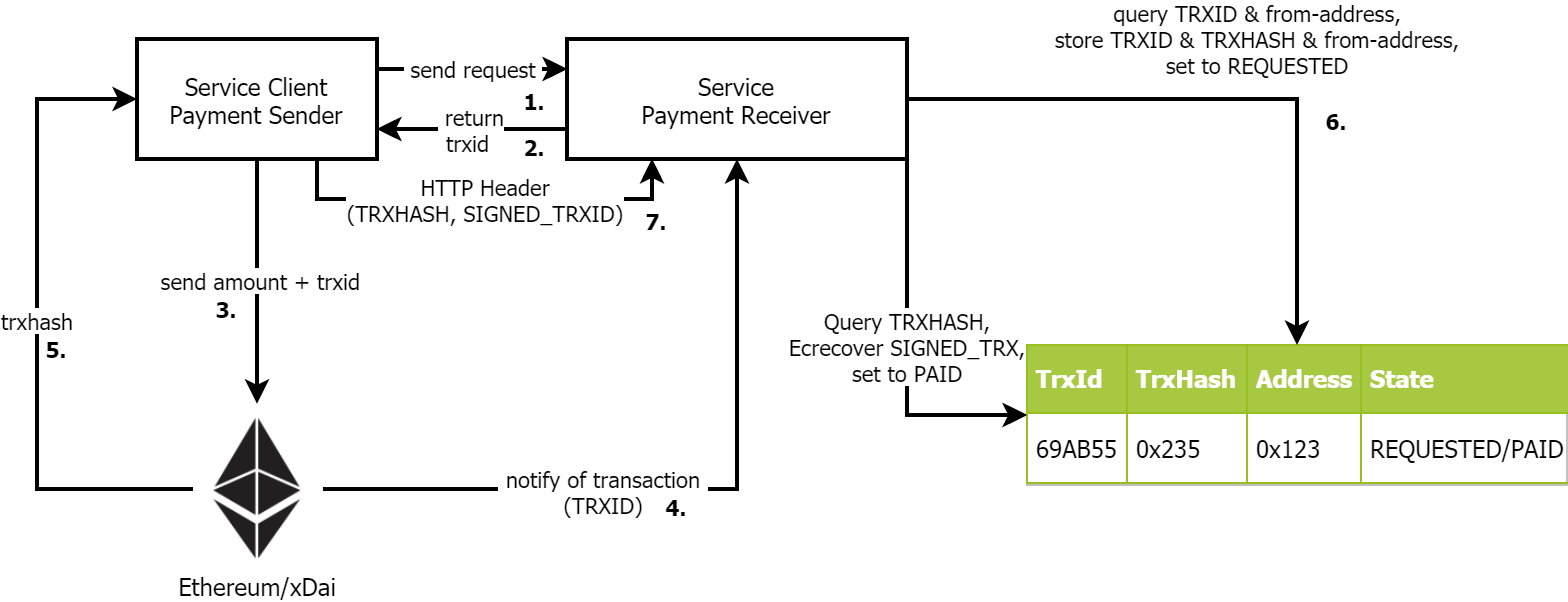

The diagram above was exported from draw.io. Its source (the exported page's mxGraphModel, read from the mxfile embedded in the PNG):
<mxGraphModel dx="1038" dy="547" grid="1" gridSize="10" guides="1" tooltips="1" connect="1" arrows="1" fold="1" page="1" pageScale="1" pageWidth="827" pageHeight="1169" math="0" shadow="0">
  <root>
    <mxCell id="0" />
    <mxCell id="1" parent="0" />
    <mxCell id="zDeT4mMv2E6wOr3Tui4R-3" value="&amp;nbsp;send request&amp;nbsp;" style="edgeStyle=orthogonalEdgeStyle;rounded=0;orthogonalLoop=1;jettySize=auto;html=1;fontFamily=Tahoma;exitX=1;exitY=0.25;exitDx=0;exitDy=0;entryX=0;entryY=0.25;entryDx=0;entryDy=0;" parent="1" source="zDeT4mMv2E6wOr3Tui4R-1" target="zDeT4mMv2E6wOr3Tui4R-2" edge="1">
      <mxGeometry relative="1" as="geometry" />
    </mxCell>
    <mxCell id="Pgv7bsVGC_1CIjoqZEr0-4" value="&amp;nbsp;send amount + trxid" style="edgeStyle=orthogonalEdgeStyle;rounded=0;orthogonalLoop=1;jettySize=auto;html=1;entryX=0.5;entryY=-0.109;entryDx=0;entryDy=0;fontFamily=Tahoma;strokeWidth=2;entryPerimeter=0;" parent="1" source="zDeT4mMv2E6wOr3Tui4R-1" target="CScLF3rbedur8Xp_uvrY-1" edge="1">
      <mxGeometry relative="1" as="geometry">
        <mxPoint x="170.5" y="210" as="targetPoint" />
      </mxGeometry>
    </mxCell>
    <mxCell id="Pgv7bsVGC_1CIjoqZEr0-5" value="&amp;nbsp;HTTP Header &lt;br&gt;(TRXHASH, SIGNED_TRXID)" style="edgeStyle=orthogonalEdgeStyle;rounded=0;orthogonalLoop=1;jettySize=auto;html=1;exitX=0.75;exitY=1;exitDx=0;exitDy=0;entryX=0.25;entryY=1;entryDx=0;entryDy=0;fontFamily=Tahoma;" parent="1" source="zDeT4mMv2E6wOr3Tui4R-1" target="zDeT4mMv2E6wOr3Tui4R-2" edge="1">
      <mxGeometry relative="1" as="geometry">
        <Array as="points">
          <mxPoint x="200" y="140" />
          <mxPoint x="368" y="140" />
        </Array>
      </mxGeometry>
    </mxCell>
    <mxCell id="zDeT4mMv2E6wOr3Tui4R-1" value="Service Client&lt;br&gt;Payment Sender" style="rounded=0;whiteSpace=wrap;html=1;fontFamily=Tahoma;strokeWidth=2;" parent="1" vertex="1">
      <mxGeometry x="110" y="60" width="120" height="60" as="geometry" />
    </mxCell>
    <mxCell id="zDeT4mMv2E6wOr3Tui4R-5" value="&amp;nbsp;&lt;span style=&quot;background-color: rgb(248 , 249 , 250)&quot;&gt;Query TRXHASH, &lt;br&gt;Ecrecover SIGNED_TRX,&lt;br&gt;set to PAID&lt;br&gt;&lt;/span&gt;" style="edgeStyle=orthogonalEdgeStyle;rounded=0;orthogonalLoop=1;jettySize=auto;html=1;fontFamily=Tahoma;entryX=0;entryY=0.5;entryDx=0;entryDy=0;exitX=1;exitY=1;exitDx=0;exitDy=0;" parent="1" source="zDeT4mMv2E6wOr3Tui4R-2" target="Pgv7bsVGC_1CIjoqZEr0-7" edge="1">
      <mxGeometry relative="1" as="geometry">
        <mxPoint x="410" y="220" as="targetPoint" />
        <Array as="points">
          <mxPoint x="495" y="248" />
        </Array>
      </mxGeometry>
    </mxCell>
    <mxCell id="Pgv7bsVGC_1CIjoqZEr0-2" value="&amp;nbsp;return&lt;br&gt;trxid&amp;nbsp;" style="edgeStyle=orthogonalEdgeStyle;rounded=0;orthogonalLoop=1;jettySize=auto;html=1;exitX=0;exitY=0.75;exitDx=0;exitDy=0;entryX=1;entryY=0.75;entryDx=0;entryDy=0;fontFamily=Tahoma;" parent="1" source="zDeT4mMv2E6wOr3Tui4R-2" target="zDeT4mMv2E6wOr3Tui4R-1" edge="1">
      <mxGeometry relative="1" as="geometry" />
    </mxCell>
    <mxCell id="zDeT4mMv2E6wOr3Tui4R-2" value="Service&lt;br&gt;Payment Receiver" style="rounded=0;whiteSpace=wrap;html=1;fontFamily=Tahoma;strokeWidth=2;" parent="1" vertex="1">
      <mxGeometry x="325" y="60" width="170" height="60" as="geometry" />
    </mxCell>
    <mxCell id="Pgv7bsVGC_1CIjoqZEr0-6" value="trxhash" style="edgeStyle=orthogonalEdgeStyle;rounded=0;orthogonalLoop=1;jettySize=auto;html=1;exitX=0;exitY=0.5;exitDx=0;exitDy=0;entryX=0;entryY=0.5;entryDx=0;entryDy=0;fontFamily=Tahoma;strokeWidth=2;" parent="1" target="zDeT4mMv2E6wOr3Tui4R-1" edge="1">
      <mxGeometry relative="1" as="geometry">
        <Array as="points">
          <mxPoint x="60" y="285" />
          <mxPoint x="60" y="90" />
        </Array>
        <mxPoint x="138" y="285" as="sourcePoint" />
      </mxGeometry>
    </mxCell>
    <mxCell id="Pgv7bsVGC_1CIjoqZEr0-13" style="edgeStyle=orthogonalEdgeStyle;rounded=0;orthogonalLoop=1;jettySize=auto;html=1;entryX=0.5;entryY=1;entryDx=0;entryDy=0;fontFamily=Tahoma;strokeWidth=2;" parent="1" target="zDeT4mMv2E6wOr3Tui4R-2" edge="1">
      <mxGeometry relative="1" as="geometry">
        <mxPoint x="203" y="285" as="sourcePoint" />
      </mxGeometry>
    </mxCell>
    <mxCell id="Pgv7bsVGC_1CIjoqZEr0-14" value="&amp;nbsp;notify of transaction&amp;nbsp;&lt;br&gt;(TRXID)" style="edgeLabel;html=1;align=center;verticalAlign=middle;resizable=0;points=[];fontFamily=Tahoma;" parent="Pgv7bsVGC_1CIjoqZEr0-13" vertex="1" connectable="0">
      <mxGeometry x="-0.2538" relative="1" as="geometry">
        <mxPoint as="offset" />
      </mxGeometry>
    </mxCell>
    <mxCell id="Pgv7bsVGC_1CIjoqZEr0-7" value="&lt;table border=&quot;1&quot; width=&quot;100%&quot; cellpadding=&quot;4&quot; style=&quot;width: 100% ; height: 100% ; border-collapse: collapse&quot;&gt;&lt;tbody&gt;&lt;tr style=&quot;background-color: #a7c942 ; color: #ffffff ; border: 1px solid #98bf21&quot;&gt;&lt;th align=&quot;left&quot;&gt;TrxId&lt;/th&gt;&lt;td&gt;&lt;b&gt;TrxHash&lt;/b&gt;&lt;/td&gt;&lt;th align=&quot;left&quot;&gt;Address&lt;/th&gt;&lt;td&gt;&lt;b&gt;State&lt;/b&gt;&lt;/td&gt;&lt;/tr&gt;&lt;tr style=&quot;border: 1px solid #98bf21&quot;&gt;&lt;td&gt;69AB55&lt;/td&gt;&lt;td&gt;0x235&lt;/td&gt;&lt;td&gt;0x123&lt;/td&gt;&lt;td&gt;REQUESTED/PAID&lt;/td&gt;&lt;/tr&gt;&lt;/tbody&gt;&lt;/table&gt;" style="text;html=1;strokeColor=#c0c0c0;fillColor=#ffffff;overflow=fill;rounded=0;fontFamily=Tahoma;" parent="1" vertex="1">
      <mxGeometry x="555" y="213" width="270" height="70" as="geometry" />
    </mxCell>
    <mxCell id="Pgv7bsVGC_1CIjoqZEr0-9" value="&lt;span style=&quot;font-size: 11px&quot;&gt;&lt;b&gt;7.&lt;/b&gt;&lt;/span&gt;" style="text;html=1;strokeColor=none;fillColor=none;align=center;verticalAlign=middle;whiteSpace=wrap;rounded=0;fontFamily=Tahoma;" parent="1" vertex="1">
      <mxGeometry x="350" y="140" width="40" height="20" as="geometry" />
    </mxCell>
    <mxCell id="Pgv7bsVGC_1CIjoqZEr0-10" value="&lt;font style=&quot;font-size: 11px&quot;&gt;&lt;b&gt;2.&lt;/b&gt;&lt;/font&gt;" style="text;html=1;strokeColor=none;fillColor=none;align=center;verticalAlign=middle;whiteSpace=wrap;rounded=0;fontFamily=Tahoma;" parent="1" vertex="1">
      <mxGeometry x="289" y="103" width="40" height="20" as="geometry" />
    </mxCell>
    <mxCell id="Pgv7bsVGC_1CIjoqZEr0-11" value="&lt;font style=&quot;font-size: 11px&quot;&gt;&lt;b&gt;3.&lt;/b&gt;&lt;/font&gt;" style="text;html=1;strokeColor=none;fillColor=none;align=center;verticalAlign=middle;whiteSpace=wrap;rounded=0;fontFamily=Tahoma;" parent="1" vertex="1">
      <mxGeometry x="135" y="184" width="40" height="20" as="geometry" />
    </mxCell>
    <mxCell id="Pgv7bsVGC_1CIjoqZEr0-12" value="&lt;font style=&quot;font-size: 11px&quot;&gt;&lt;b&gt;5.&lt;/b&gt;&lt;/font&gt;" style="text;html=1;strokeColor=none;fillColor=none;align=center;verticalAlign=middle;whiteSpace=wrap;rounded=0;fontFamily=Tahoma;" parent="1" vertex="1">
      <mxGeometry x="50" y="204" width="40" height="20" as="geometry" />
    </mxCell>
    <mxCell id="Pgv7bsVGC_1CIjoqZEr0-15" value="&lt;font style=&quot;font-size: 11px&quot;&gt;&lt;b&gt;4.&lt;/b&gt;&lt;/font&gt;" style="text;html=1;strokeColor=none;fillColor=none;align=center;verticalAlign=middle;whiteSpace=wrap;rounded=0;fontFamily=Tahoma;" parent="1" vertex="1">
      <mxGeometry x="360" y="283" width="40" height="20" as="geometry" />
    </mxCell>
    <mxCell id="Pgv7bsVGC_1CIjoqZEr0-16" value="&lt;font style=&quot;font-size: 11px&quot;&gt;&lt;b&gt;1.&lt;/b&gt;&lt;/font&gt;" style="text;html=1;strokeColor=none;fillColor=none;align=center;verticalAlign=middle;whiteSpace=wrap;rounded=0;fontFamily=Tahoma;" parent="1" vertex="1">
      <mxGeometry x="289" y="80" width="40" height="20" as="geometry" />
    </mxCell>
    <mxCell id="Pgv7bsVGC_1CIjoqZEr0-17" value="&lt;font style=&quot;font-size: 11px&quot;&gt;&lt;b&gt;6.&lt;/b&gt;&lt;/font&gt;" style="text;html=1;strokeColor=none;fillColor=none;align=center;verticalAlign=middle;whiteSpace=wrap;rounded=0;fontFamily=Tahoma;" parent="1" vertex="1">
      <mxGeometry x="690" y="90" width="40" height="20" as="geometry" />
    </mxCell>
    <mxCell id="Pgv7bsVGC_1CIjoqZEr0-18" value="&lt;font style=&quot;font-size: 11px&quot;&gt;&lt;b&gt;8.&lt;/b&gt;&lt;/font&gt;" style="text;html=1;strokeColor=none;fillColor=none;align=center;verticalAlign=middle;whiteSpace=wrap;rounded=0;fontFamily=Tahoma;" parent="1" vertex="1">
      <mxGeometry x="430" y="218" width="40" height="20" as="geometry" />
    </mxCell>
    <mxCell id="a1wfzw8Fvppl_HdGK6IK-1" value="&amp;nbsp;&lt;span style=&quot;&quot;&gt;Query TRXHASH, &lt;br&gt;Ecrecover SIGNED_TRX,&lt;br&gt;set to PAID&lt;br&gt;&lt;/span&gt;" style="edgeStyle=orthogonalEdgeStyle;rounded=0;orthogonalLoop=1;jettySize=auto;html=1;fontFamily=Tahoma;entryX=0;entryY=0.5;entryDx=0;entryDy=0;exitX=1;exitY=1;exitDx=0;exitDy=0;strokeWidth=2;labelBackgroundColor=#FFFFFF;" parent="1" edge="1">
      <mxGeometry relative="1" as="geometry">
        <mxPoint x="555" y="248" as="targetPoint" />
        <Array as="points">
          <mxPoint x="495" y="248" />
        </Array>
        <mxPoint x="495" y="120" as="sourcePoint" />
      </mxGeometry>
    </mxCell>
    <mxCell id="a1wfzw8Fvppl_HdGK6IK-2" value="&amp;nbsp;query TRXID &amp;amp; from-address, &lt;br&gt;&amp;nbsp;store TRXID &amp;amp; TRXHASH &amp;amp; from-address, &lt;br&gt;set to REQUESTED" style="edgeStyle=orthogonalEdgeStyle;rounded=0;orthogonalLoop=1;jettySize=auto;html=1;entryX=0.5;entryY=0;entryDx=0;entryDy=0;fontFamily=Tahoma;strokeWidth=2;" parent="1" edge="1">
      <mxGeometry x="0.1006" y="30" relative="1" as="geometry">
        <mxPoint x="495" y="90" as="sourcePoint" />
        <mxPoint x="690" y="213" as="targetPoint" />
        <mxPoint as="offset" />
      </mxGeometry>
    </mxCell>
    <mxCell id="a1wfzw8Fvppl_HdGK6IK-3" value="&amp;nbsp;send request&amp;nbsp;" style="edgeStyle=orthogonalEdgeStyle;rounded=0;orthogonalLoop=1;jettySize=auto;html=1;fontFamily=Tahoma;exitX=1;exitY=0.25;exitDx=0;exitDy=0;entryX=0;entryY=0.25;entryDx=0;entryDy=0;strokeWidth=2;" parent="1" edge="1">
      <mxGeometry relative="1" as="geometry">
        <mxPoint x="230" y="75" as="sourcePoint" />
        <mxPoint x="325" y="75" as="targetPoint" />
      </mxGeometry>
    </mxCell>
    <mxCell id="a1wfzw8Fvppl_HdGK6IK-4" value="&amp;nbsp;return&lt;br&gt;trxid&amp;nbsp;" style="edgeStyle=orthogonalEdgeStyle;rounded=0;orthogonalLoop=1;jettySize=auto;html=1;exitX=0;exitY=0.75;exitDx=0;exitDy=0;entryX=1;entryY=0.75;entryDx=0;entryDy=0;fontFamily=Tahoma;strokeWidth=2;" parent="1" edge="1">
      <mxGeometry relative="1" as="geometry">
        <mxPoint x="325" y="105" as="sourcePoint" />
        <mxPoint x="230" y="105" as="targetPoint" />
      </mxGeometry>
    </mxCell>
    <mxCell id="a1wfzw8Fvppl_HdGK6IK-5" value="&amp;nbsp;HTTP Header &lt;br&gt;(TRXHASH, SIGNED_TRXID)" style="edgeStyle=orthogonalEdgeStyle;rounded=0;orthogonalLoop=1;jettySize=auto;html=1;exitX=0.75;exitY=1;exitDx=0;exitDy=0;entryX=0.25;entryY=1;entryDx=0;entryDy=0;fontFamily=Tahoma;strokeWidth=2;" parent="1" edge="1">
      <mxGeometry relative="1" as="geometry">
        <Array as="points">
          <mxPoint x="200" y="140" />
          <mxPoint x="368" y="140" />
        </Array>
        <mxPoint x="200" y="120" as="sourcePoint" />
        <mxPoint x="367.5" y="120" as="targetPoint" />
      </mxGeometry>
    </mxCell>
    <mxCell id="CScLF3rbedur8Xp_uvrY-1" value="&lt;font&gt;Ethereum/xDai&lt;/font&gt;" style="shape=image;html=1;verticalAlign=top;verticalLabelPosition=bottom;labelBackgroundColor=#ffffff;imageAspect=0;aspect=fixed;image=https://cdn4.iconfinder.com/data/icons/cryptocoins/227/ETH-128.png;fontFamily=Tahoma;" parent="1" vertex="1">
      <mxGeometry x="135" y="250" width="70" height="70" as="geometry" />
    </mxCell>
  </root>
</mxGraphModel>